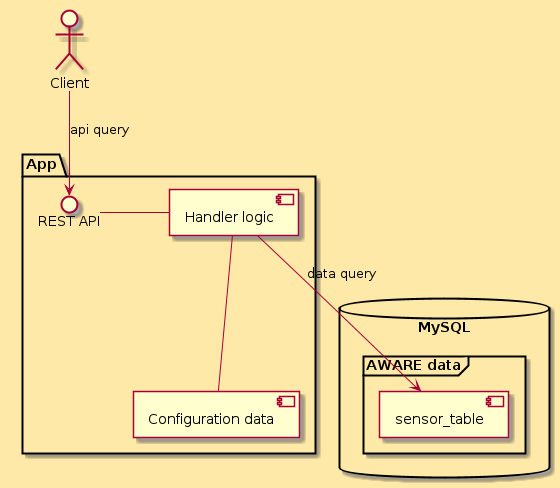

The diagram above was rendered by PlantUML. Its source (embedded in the PNG):
@startuml
skinparam componentStyle uml2
skinparam backgroundColor #FFE9A8


:Client: as Client

database "MySQL" as DB {
    frame "AWARE data" {
        [sensor_table]
    }
}

package "App" {
    interface "REST API" as REST
    component "Handler logic" as HL
    component "Configuration data" as Conf
}

Client --> REST : api query
REST - HL
HL -- Conf
HL --> [sensor_table] : data query

@enduml